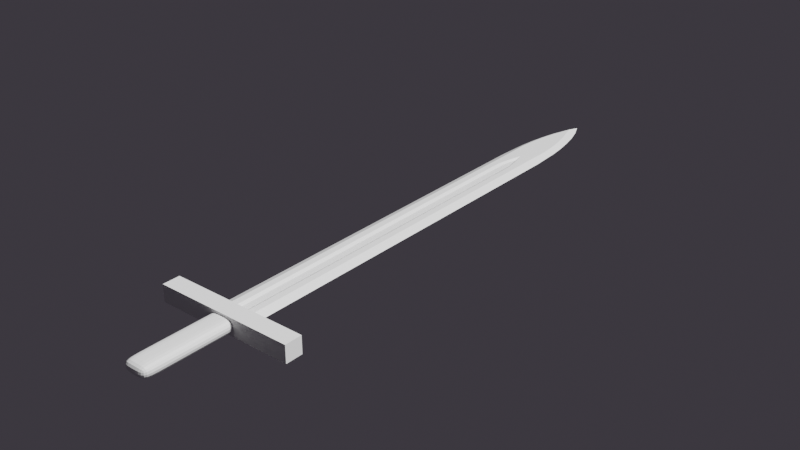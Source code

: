 # Source: sword.blend  (saved by Blender 2.90.8; exported with 4.5.12 LTS)
import bpy
from mathutils import Matrix  # noqa: F401  (used for matrix-valued properties, if any)

bpy.ops.wm.read_factory_settings(use_empty=True)
scene = bpy.context.scene
scene.name = 'Scene'

# ---- collections
col_collection = bpy.data.collections.new('Collection'); scene.collection.children.link(col_collection)

# ---- materials (node trees are filled in below, after node groups)
mat_material = bpy.data.materials.new('Material')
mat_material.alpha_threshold = 0.0
mat_material.use_transparent_shadow = False
mat_material.line_color = (0.0, 0.0, 0.0, 1.0)

# ---- node groups
ng_auto_smooth = bpy.data.node_groups.new('Auto Smooth', 'GeometryNodeTree')
_s = ng_auto_smooth.interface.new_socket(name='Geometry', in_out='OUTPUT', socket_type='NodeSocketGeometry')
_s = ng_auto_smooth.interface.new_socket(name='Geometry', in_out='INPUT', socket_type='NodeSocketGeometry')
_s = ng_auto_smooth.interface.new_socket(name='Angle', in_out='INPUT', socket_type='NodeSocketFloat')
_s.subtype = 'ANGLE'
_s.min_value = 0.0
_s.max_value = 3.142
ng_auto_smooth.is_modifier = True
_N = ng_auto_smooth.nodes; _L = ng_auto_smooth.links
n0 = _N.new('NodeGroupOutput'); n0.name = 'Group Output'; n0.location = (480, -100)
n1 = _N.new('NodeGroupInput'); n1.name = 'Group Input'; n1.location = (-420, -300)
n2 = _N.new('NodeGroupInput'); n2.name = 'Group Input.001'; n2.location = (-60, -100)
n3 = _N.new('GeometryNodeSetShadeSmooth'); n3.name = 'Set Shade Smooth'; n3.location = (120, -100)
n3.domain = 'EDGE'
n4 = _N.new('GeometryNodeSetShadeSmooth'); n4.name = 'Set Shade Smooth.001'; n4.location = (300, -100)
n5 = _N.new('GeometryNodeInputMeshEdgeAngle'); n5.name = 'Edge Angle'; n5.location = (-420, -220)
n6 = _N.new('GeometryNodeInputEdgeSmooth'); n6.name = 'Is Edge Smooth'; n6.location = (-60, -160)
n7 = _N.new('GeometryNodeInputShadeSmooth'); n7.name = 'Is Face Smooth'; n7.location = (-240, -340)
n8 = _N.new('FunctionNodeBooleanMath'); n8.name = 'Boolean Math'; n8.location = (-60, -220)
n9 = _N.new('FunctionNodeCompare'); n9.name = 'Compare'; n9.location = (-240, -180)
n9.operation = 'LESS_EQUAL'
_L.new(n5.outputs[0], n9.inputs[0])
_L.new(n4.outputs[0], n0.inputs[0])
_L.new(n1.outputs[1], n9.inputs[1])
_L.new(n9.outputs[0], n8.inputs[0])
_L.new(n7.outputs[0], n8.inputs[1])
_L.new(n2.outputs[0], n3.inputs[0])
_L.new(n6.outputs[0], n3.inputs[1])
_L.new(n3.outputs[0], n4.inputs[0])
_L.new(n8.outputs[0], n3.inputs[2])
n0.is_active_output = True

# ---- material node trees
mat_material.use_nodes = True; mat_material.node_tree.nodes.clear()
_N = mat_material.node_tree.nodes; _L = mat_material.node_tree.links
n0 = _N.new('ShaderNodeOutputMaterial'); n0.name = 'Material Output'; n0.location = (300, 300)
n1 = _N.new('ShaderNodeBsdfPrincipled'); n1.name = 'Principled BSDF'; n1.location = (10, 300)
n1.distribution = 'GGX'
n1.subsurface_method = 'BURLEY'
n1.inputs[2].default_value = 0.4
n1.inputs[3].default_value = 1.45
n1.inputs[27].default_value = (0.0, 0.0, 0.0, 1.0)
n1.inputs[28].default_value = 1.0
_L.new(n1.outputs[0], n0.inputs[0])
n0.is_active_output = True

# ---- world
world_world = bpy.data.worlds.new('World'); scene.world = world_world
world_world.use_nodes = True; world_world.node_tree.nodes.clear()
_N = world_world.node_tree.nodes; _L = world_world.node_tree.links
n0 = _N.new('ShaderNodeOutputWorld'); n0.name = 'World Output'; n0.location = (300, 300)
n1 = _N.new('ShaderNodeBackground'); n1.name = 'Background'; n1.location = (10, 300)
n1.inputs[0].default_value = (0.03778, 0.03384, 0.04198, 1.0)
_L.new(n1.outputs[0], n0.inputs[0])
n0.is_active_output = True
world_world.color = (0.05088, 0.05088, 0.05088)
world_world.use_sun_shadow = False
world_world.sun_shadow_jitter_overblur = 0.0

# ---- lights
light_light = bpy.data.lights.new('Light', 'SUN')
light_light.transmission_factor = 0.0
light_light.angle = 0.1993
light_light.energy = 5.0
light_light.shadow_soft_size = 0.1
light_light.shadow_cascade_max_distance = 1000.0

# ---- meshes
me_cube = bpy.data.meshes.new('Cube')
me_cube.from_pydata([(0.0, 0.846, -0.005), (-0.01875, 0.15, -0.005), (-0.03, 0.15, 0.0), (0.0, 0.87, 0.0), (-0.01875, 0.525, -0.005), (-0.03, 0.525, 0.0), (-0.01875, 0.7125, -0.005), (-0.03, 0.7125, 0.0), (0.0, 0.15, -0.0025), (0.0, 0.525, -0.0025), (0.0, 0.7125, -0.005), (-0.02081, 0.8062, 0.0), (-0.01611, 0.7793, -0.005), (0.0, 0.7793, -0.005), (-0.02758, 0.7594, 0.0), (-0.01915, 0.7459, -0.005), (0.0, 0.7459, -0.005), (0.0, 0.8127, -0.005), (-0.008602, 0.8509, 0.0), (-0.009341, 0.8133, -0.005), (-0.01875, 0.3375, -0.005), (-0.03, 0.3375, 0.0), (0.0, 0.3375, -0.0025), (-0.02492, 0.7828, 0.0), (-0.01789, 0.7626, -0.005), (0.0, 0.7626, -0.005), (0.0, 0.796, -0.005), (-0.01578, 0.8286, 0.0), (-0.01334, 0.7963, -0.005), (-0.009375, 0.3375, -0.005), (-0.009375, 0.15, -0.005), (-0.009375, 0.525, -0.005), (-0.01875, 0.6187, -0.005), (-0.03, 0.6187, 0.0), (-0.01875, 0.6656, -0.005), (-0.03, 0.6656, 0.0), (0.0, 0.6187, -0.0025), (0.0, 0.6656, -0.0025), (-0.009375, 0.6187, -0.005), (-0.009375, 0.6656, -0.005), (-0.01875, 0.2437, -0.005), (-0.03, 0.2437, 0.0), (-0.009375, 0.2437, -0.005), (-0.009375, 0.1969, -0.005), (-0.01875, 0.1969, -0.005), (-0.03, 0.1969, 0.0), (-0.005, 0.3375, -0.0025), (-0.005, 0.2437, -0.0025), (0.0, 0.2437, -0.0025), (-0.005, 0.525, -0.0025), (-0.005, 0.6187, -0.0025), (-0.005, 0.6656, -0.0025), (0.0, 0.7, -0.0025), (-0.01875, 0.6891, -0.005), (-0.03, 0.6891, 0.0), (-0.003571, 0.6828, -0.0025), (-0.005759, 0.6891, -0.005), (0.0, 0.6828, -0.0025), (-0.004714, 0.6742, -0.0025), (-0.007995, 0.6773, -0.005), (-0.01875, 0.6773, -0.005), (-0.03, 0.6773, 0.0), (-0.01875, 0.7008, -0.005), (0.0, 0.6742, -0.0025), (-0.03, 0.7008, 0.0), (-0.001905, 0.6914, -0.0025), (-0.002999, 0.7008, -0.005), (0.0, 0.6914, -0.0025), (-0.005, 0.15, -0.0025), (-0.005, 0.197, -0.0025), (0.0, 0.1969, -0.0025)], [], [(18, 3, 0, 19), (21, 5, 4, 20), (64, 7, 6, 62), (5, 33, 32, 4), (4, 31, 29, 20), (27, 18, 19, 28), (23, 11, 12, 24), (7, 14, 15, 6), (24, 12, 13, 25), (6, 15, 16, 10), (26, 13, 12, 28), (19, 0, 17), (40, 20, 29, 42), (41, 21, 20, 40), (15, 24, 25, 16), (14, 23, 24, 15), (17, 26, 28, 19), (11, 27, 28, 12), (33, 35, 34, 32), (31, 4, 32, 38), (34, 39, 38, 32), (45, 41, 40, 44), (44, 40, 42, 43), (1, 44, 43, 30), (2, 45, 44, 1), (48, 47, 46, 22), (9, 22, 46, 49), (9, 49, 50, 36), (36, 50, 51, 37), (46, 47, 42, 29), (46, 29, 31, 49), (50, 49, 31, 38), (50, 38, 39, 51), (52, 65, 66, 10), (62, 6, 10, 66), (60, 53, 56, 59), (65, 55, 56, 66), (61, 54, 53, 60), (58, 51, 39, 59), (35, 61, 60, 34), (55, 58, 59, 56), (51, 58, 63, 37), (53, 62, 66, 56), (34, 60, 59, 39), (55, 57, 63, 58), (54, 64, 62, 53), (52, 67, 65), (55, 65, 67, 57), (43, 42, 47, 69), (68, 30, 43, 69), (48, 70, 69, 47), (70, 8, 68, 69)])
me_cube.polygons.foreach_set('use_smooth', [1, 1, 1, 1, 1, 1, 1, 1, 1, 1, 1, 1, 1, 1, 1, 1, 1, 1, 1, 1, 1, 1, 1, 1, 1, 0, 0, 0, 0, 1, 1, 1, 1, 1, 1, 1, 1, 1, 1, 1, 1, 0, 1, 1, 0, 1, 1, 0, 1, 1, 0, 1])
_k = set([(0, 19), (1, 44), (4, 20), (4, 32), (6, 15), (6, 62), (10, 52), (10, 66), (12, 24), (12, 28), (15, 24), (19, 28), (20, 40), (29, 31), (29, 42), (30, 43), (31, 38), (32, 34), (34, 60), (38, 39), (39, 59), (40, 44), (42, 43), (46, 47), (46, 49), (47, 69), (49, 50), (50, 51), (51, 58), (52, 65), (53, 60), (53, 62), (55, 58), (55, 65), (56, 59), (56, 66), (68, 69)])
me_cube.attributes.new('sharp_edge', 'BOOLEAN', 'EDGE').data.foreach_set('value', [ (min(e.vertices), max(e.vertices)) in _k for e in me_cube.edges])
_uv = me_cube.uv_layers.new(name='UVMap')
_uv.uv.foreach_set('vector', [0.5, 0.2347, 0.563, 0.2484, 0.625, 0.25, 0.6249, 0.2346, 0.5, 0.0625, 0.5, 0.125, 0.625, 0.125, 0.625, 0.0625, 0.5, 0.1836, 0.5, 0.1875, 0.625, 0.1875, 0.625, 0.1836, 0.5, 0.125, 0.5, 0.1562, 0.625, 0.1562, 0.625, 0.125, 0.625, 0.125, 0.0, 0.0, 0.0, 0.0, 0.625, 0.0625, 0.5, 0.2267, 0.5, 0.2347, 0.6249, 0.2346, 0.625, 0.2267, 0.5, 0.2109, 0.5, 0.2188, 0.625, 0.2188, 0.625, 0.2109, 0.5, 0.1875, 0.5, 0.2031, 0.625, 0.2031, 0.625, 0.1875, 0.625, 0.2109, 0.625, 0.2188, 0.0, 0.0, 0.0, 0.0, 0.625, 0.1875, 0.625, 0.2031, 0.0, 0.0, 0.0, 0.0, 0.0, 0.0, 0.0, 0.0, 0.625, 0.2188, 0.625, 0.2267, 0.6249, 0.2346, 0.625, 0.25, 0.0, 0.0, 0.625, 0.03125, 0.625, 0.0625, 0.0, 0.0, 0.0, 0.0, 0.5, 0.03125, 0.5, 0.0625, 0.625, 0.0625, 0.625, 0.03125, 0.625, 0.2031, 0.625, 0.2109, 0.0, 0.0, 0.0, 0.0, 0.5, 0.2031, 0.5, 0.2109, 0.625, 0.2109, 0.625, 0.2031, 0.0, 0.0, 0.0, 0.0, 0.625, 0.2267, 0.6249, 0.2346, 0.5, 0.2188, 0.5, 0.2267, 0.625, 0.2267, 0.625, 0.2188, 0.5, 0.1562, 0.5, 0.1719, 0.625, 0.1719, 0.625, 0.1562, 0.0, 0.0, 0.625, 0.125, 0.625, 0.1562, 0.0, 0.0, 0.625, 0.1719, 0.0, 0.0, 0.0, 0.0, 0.625, 0.1562, 0.5, 0.01562, 0.5, 0.03125, 0.625, 0.03125, 0.625, 0.01562, 0.625, 0.01562, 0.625, 0.03125, 0.0, 0.0, 0.0, 0.0, 0.625, 0.0, 0.625, 0.01562, 0.0, 0.0, 0.0, 0.0, 0.5, 0.0, 0.5, 0.01562, 0.625, 0.01562, 0.625, 0.0, 0.0, 0.0, 0.0, 0.0, 0.0, 0.0, 0.0, 0.0, 0.0, 0.0, 0.0, 0.0, 0.0, 0.0, 0.0, 0.0, 0.0, 0.0, 0.0, 0.0, 0.0, 0.0, 0.0, 0.0, 0.0, 0.0, 0.0, 0.0, 0.0, 0.0, 0.0, 0.0, 0.0, 0.0, 0.0, 0.0, 0.0, 0.0, 0.0, 0.0, 0.0, 0.0, 0.0, 0.0, 0.0, 0.0, 0.0, 0.0, 0.0, 0.0, 0.0, 0.0, 0.0, 0.0, 0.0, 0.0, 0.0, 0.0, 0.0, 0.0, 0.0, 0.0, 0.0, 0.0, 0.0, 0.0, 0.0, 0.0, 0.0, 0.0, 0.0, 0.0, 0.625, 0.1836, 0.625, 0.1875, 0.0, 0.0, 0.0, 0.0, 0.625, 0.1758, 0.625, 0.1797, 0.0, 0.0, 0.0, 0.0, 0.0, 0.0, 0.0, 0.0, 0.0, 0.0, 0.0, 0.0, 0.5, 0.1758, 0.5, 0.1797, 0.625, 0.1797, 0.625, 0.1758, 0.0, 0.0, 0.0, 0.0, 0.0, 0.0, 0.0, 0.0, 0.5, 0.1719, 0.5, 0.1758, 0.625, 0.1758, 0.625, 0.1719, 0.0, 0.0, 0.0, 0.0, 0.0, 0.0, 0.0, 0.0, 0.0, 0.0, 0.0, 0.0, 0.0, 0.0, 0.0, 0.0, 0.625, 0.1797, 0.625, 0.1836, 0.0, 0.0, 0.0, 0.0, 0.625, 0.1719, 0.625, 0.1758, 0.0, 0.0, 0.0, 0.0, 0.0, 0.0, 0.0, 0.0, 0.0, 0.0, 0.0, 0.0, 0.5, 0.1797, 0.5, 0.1836, 0.625, 0.1836, 0.625, 0.1797, 0.0, 0.0, 0.0, 0.0, 0.0, 0.0, 0.0, 0.0, 0.0, 0.0, 0.0, 0.0, 0.0, 0.0, 0.0, 0.0, 0.0, 0.0, 0.0, 0.0, 0.0, 0.0, 0.0, 0.0, 0.0, 0.0, 0.0, 0.0, 0.0, 0.0, 0.0, 0.0, 0.0, 0.0, 0.0, 0.0, 0.0, 0.0, 0.0, 0.0, 0.0, 0.0, 0.0, 0.0, 0.0, 0.0])
me_cube.materials.append(mat_material)
me_cube.use_remesh_preserve_volume = False
me_cube.use_remesh_preserve_attributes = False
me_cube.use_mirror_vertex_groups = False
me_cube.update()
me_cube_001 = bpy.data.meshes.new('Cube.001')
me_cube_001.from_pydata([(-0.01875, 0.1443, -0.009), (0.0, 0.1443, -0.009), (-0.01875, 0.0, -0.009), (0.0, 0.0, -0.009), (-0.01875, 0.1443, 0.009), (-0.01875, 0.0, 0.009), (0.0, 0.0, 0.009), (0.01875, 0.1443, -0.009), (0.01875, 0.0, -0.009), (0.01875, 0.0, 0.009), (0.01875, 0.1443, 0.009), (0.0, 0.1443, 0.009), (-0.01875, 0.02, -0.009), (0.0, 0.02, -0.009), (-0.01875, 0.02, 0.009), (0.01875, 0.02, -0.009), (0.01875, 0.02, 0.009), (0.0, 0.02, 0.009), (-0.01875, 0.1243, 0.009), (0.01875, 0.1243, 0.009), (0.0, 0.1243, 0.009), (-0.01875, 0.1243, -0.009), (0.0, 0.1243, -0.009), (0.01875, 0.1243, -0.009)], [], [(18, 4, 0, 21), (12, 13, 3, 2), (9, 8, 15, 16), (19, 23, 7, 10), (22, 1, 7, 23), (1, 11, 10, 7), (20, 19, 10, 11), (11, 1, 0, 4), (12, 2, 5, 14), (20, 11, 4, 18), (6, 17, 14, 5), (6, 9, 16, 17), (12, 14, 18, 21), (3, 13, 15, 8), (21, 22, 13, 12), (16, 15, 23, 19), (3, 8, 9, 6), (0, 1, 22, 21), (17, 20, 18, 14), (17, 16, 19, 20), (13, 22, 23, 15), (3, 6, 5, 2)])
_uv = me_cube_001.uv_layers.new(name='UVMap')
_uv.uv.foreach_set('vector', [0.0, 0.0, 0.0, 0.0, 0.0, 0.0, 0.0, 0.0, 0.0, 0.0, 0.0, 0.0, 0.0, 0.0, 0.0, 0.0, 0.0, 0.0, 0.0, 0.0, 0.0, 0.0, 0.0, 0.0, 0.0, 0.0, 0.0, 0.0, 0.0, 0.0, 0.0, 0.0, 0.0, 0.0, 0.0, 0.0, 0.0, 0.0, 0.0, 0.0, 0.0, 0.0, 0.0, 0.0, 0.0, 0.0, 0.0, 0.0, 0.0, 0.0, 0.0, 0.0, 0.0, 0.0, 0.0, 0.0, 0.0, 0.0, 0.0, 0.0, 0.0, 0.0, 0.0, 0.0, 0.0, 0.0, 0.0, 0.0, 0.0, 0.0, 0.0, 0.0, 0.0, 0.0, 0.0, 0.0, 0.0, 0.0, 0.0, 0.0, 0.0, 0.0, 0.0, 0.0, 0.0, 0.0, 0.0, 0.0, 0.0, 0.0, 0.0, 0.0, 0.0, 0.0, 0.0, 0.0, 0.0, 0.0, 0.0, 0.0, 0.0, 0.0, 0.0, 0.0, 0.0, 0.0, 0.0, 0.0, 0.0, 0.0, 0.0, 0.0, 0.0, 0.0, 0.0, 0.0, 0.0, 0.0, 0.0, 0.0, 0.0, 0.0, 0.0, 0.0, 0.0, 0.0, 0.0, 0.0, 0.0, 0.0, 0.0, 0.0, 0.0, 0.0, 0.0, 0.0, 0.0, 0.0, 0.0, 0.0, 0.0, 0.0, 0.0, 0.0, 0.0, 0.0, 0.0, 0.0, 0.0, 0.0, 0.0, 0.0, 0.0, 0.0, 0.0, 0.0, 0.0, 0.0, 0.0, 0.0, 0.0, 0.0, 0.0, 0.0, 0.0, 0.0, 0.0, 0.0, 0.0, 0.0, 0.0, 0.0, 0.0, 0.0, 0.0, 0.0])
me_cube_001.materials.append(mat_material)
me_cube_001.use_remesh_preserve_volume = False
me_cube_001.use_remesh_preserve_attributes = False
me_cube_001.use_mirror_vertex_groups = False
me_cube_001.update()
me_cube_002 = bpy.data.meshes.new('Cube.002')
me_cube_002.from_pydata([(-0.1, 0.125, 0.0), (-0.1, 0.125, -0.01219), (-0.1, 0.15, -0.01219), (-0.01875, 0.15, 0.0), (-0.1, 0.15, 0.0), (-0.03, 0.15, 0.0), (-0.01875, 0.15, -0.01219), (-0.03, 0.15, -0.01219), (-0.03, 0.125, 0.0), (-0.03, 0.125, -0.01219), (-0.01875, 0.125, 0.0), (-0.01875, 0.125, -0.01219), (0.0, 0.125, -0.01219), (0.0, 0.15, 0.0), (0.0, 0.15, -0.01219), (0.0, 0.125, 0.0), (-0.09, 0.15, 0.0), (-0.09, 0.125, -0.01219), (-0.09, 0.15, -0.01219), (-0.09, 0.125, 0.0)], [], [(16, 18, 2, 4), (8, 9, 11, 10), (4, 2, 1, 0), (19, 17, 9, 8), (7, 5, 3, 6), (17, 18, 7, 9), (6, 11, 9, 7), (6, 3, 13, 14), (6, 14, 12, 11), (15, 10, 11, 12), (1, 2, 18, 17), (0, 1, 17, 19), (5, 7, 18, 16)])
_uv = me_cube_002.uv_layers.new(name='UVMap')
_uv.uv.foreach_set('vector', [0.0, 0.0, 0.0, 0.0, 0.0, 0.0, 0.0, 0.0, 0.0, 0.0, 0.0, 0.0, 0.0, 0.0, 0.0, 0.0, 0.0, 0.0, 0.0, 0.0, 0.0, 0.0, 0.0, 0.0, 0.0, 0.0, 0.0, 0.0, 0.0, 0.0, 0.0, 0.0, 0.0, 0.0, 0.0, 0.0, 0.0, 0.0, 0.0, 0.0, 0.0, 0.0, 0.0, 0.0, 0.0, 0.0, 0.0, 0.0, 0.0, 0.0, 0.0, 0.0, 0.0, 0.0, 0.0, 0.0, 0.0, 0.0, 0.0, 0.0, 0.0, 0.0, 0.0, 0.0, 0.0, 0.0, 0.0, 0.0, 0.0, 0.0, 0.0, 0.0, 0.0, 0.0, 0.0, 0.0, 0.0, 0.0, 0.0, 0.0, 0.0, 0.0, 0.0, 0.0, 0.0, 0.0, 0.0, 0.0, 0.0, 0.0, 0.0, 0.0, 0.0, 0.0, 0.0, 0.0, 0.0, 0.0, 0.0, 0.0, 0.0, 0.0, 0.0, 0.0])
me_cube_002.materials.append(mat_material)
me_cube_002.use_remesh_preserve_volume = False
me_cube_002.use_remesh_preserve_attributes = False
me_cube_002.use_mirror_vertex_groups = False
me_cube_002.update()

# ---- objects
ob_cube = bpy.data.objects.new('Cube', me_cube)
ob_light = bpy.data.objects.new('Light', light_light)
ob_cube_001 = bpy.data.objects.new('Cube.001', me_cube_001)
ob_cube_002 = bpy.data.objects.new('Cube.002', me_cube_002)

# ---- transforms, parenting, visibility, modifiers, constraints
ob_cube.location = (0.0, 0.0, 0.0)
ob_cube.lock_rotations_4d = False
ob_cube.empty_display_type = 'ARROWS'
ob_cube.lineart.crease_threshold = 0.0
_m = ob_cube.modifiers.new('Mirror', 'MIRROR')
_m.use_axis = (True, False, True)
_m.use_clip = True
_m = ob_cube.modifiers.new('Auto Smooth', 'NODES')
_m.node_group = ng_auto_smooth
_gi = [s.identifier for s in ng_auto_smooth.interface.items_tree if s.item_type == 'SOCKET' and s.in_out == 'INPUT']
_m[_gi[1]] = 0.5236  # Angle
ob_light.location = (4.055, 11.29, 21.64)
ob_light.rotation_euler = (0.6503, 0.05522, 1.866)
ob_light.lock_rotations_4d = False
ob_light.empty_display_type = 'ARROWS'
ob_light.color = (0.0, 0.0, 0.0, 0.0)
ob_light.lineart.crease_threshold = 0.0
ob_cube_001.location = (0.0, 0.0, 0.0)
ob_cube_001.lock_rotations_4d = False
ob_cube_001.empty_display_type = 'ARROWS'
ob_cube_001.lineart.crease_threshold = 0.0
_m = ob_cube_001.modifiers.new('Subdivision', 'SUBSURF')
_m.uv_smooth = 'PRESERVE_CORNERS'
_m.levels = 2
ob_cube_002.location = (0.0, 0.0, 0.0)
ob_cube_002.lock_rotations_4d = False
ob_cube_002.empty_display_type = 'ARROWS'
ob_cube_002.lineart.crease_threshold = 0.0
_m = ob_cube_002.modifiers.new('Mirror', 'MIRROR')
_m.use_axis = (True, False, True)
_m.use_clip = True

# ---- collection membership
col_collection.objects.link(ob_cube)
col_collection.objects.link(ob_light)
col_collection.objects.link(ob_cube_001)
col_collection.objects.link(ob_cube_002)

# ---- scene / render settings (as saved in the file)
scene.frame_start = 1; scene.frame_end = 250; scene.frame_set(1)
scene.render.engine = 'BLENDER_EEVEE_NEXT'
scene.cycles.use_denoising = False
scene.cycles.samples = 128
scene.cycles.sampling_pattern = 'TABULATED_SOBOL'
scene.cycles.use_adaptive_sampling = False
scene.cycles.use_light_tree = False
scene.view_settings.view_transform = 'Filmic'
bpy.context.view_layer.update()

# ---- added for rendering (the .blend has no active camera): camera
cam_auto = bpy.data.cameras.new('AutoCamera')
cam_auto.lens = 50.0
cam_auto.sensor_width = 36.0
cam_auto.clip_end = 1000.0
ob_auto_camera = bpy.data.objects.new('AutoCamera', cam_auto)
scene.collection.objects.link(ob_auto_camera)
ob_auto_camera.location = (0.826249, -0.556499, 0.660999)
ob_auto_camera.rotation_euler = (1.09748, -7.21219e-08, 0.694738)
scene.camera = ob_auto_camera
bpy.context.view_layer.update()
